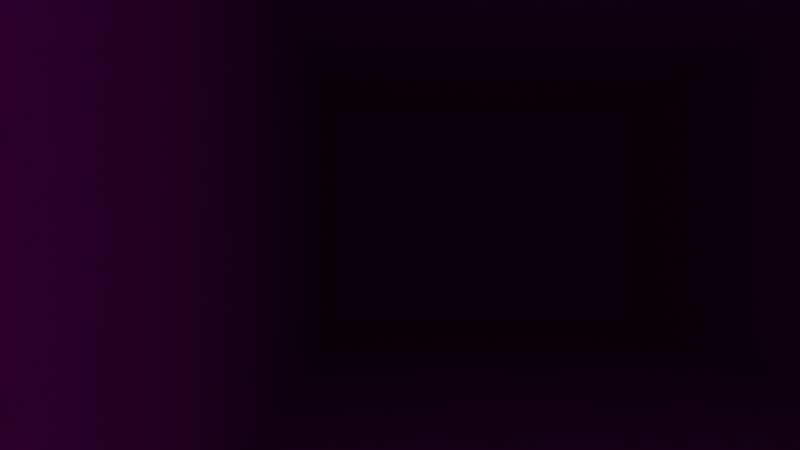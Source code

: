 # Source: result.blend  (saved by Blender 3.3.6; exported with 4.5.12 LTS)
import bpy
from mathutils import Matrix  # noqa: F401  (used for matrix-valued properties, if any)

bpy.ops.wm.read_factory_settings(use_empty=True)
scene = bpy.context.scene
scene.name = 'Scene'

# ---- collections
col_collection = bpy.data.collections.new('Collection'); scene.collection.children.link(col_collection)

# ---- images (referenced by path relative to the original .blend; pixels are not part of the script)
import os
ASSET_DIR = os.environ.get("B2B_ASSET_DIR", "")  # directory of the original .blend (textures are referenced by path, not embedded)
HERE = os.path.dirname(os.path.abspath(__file__))  # packed textures are extracted next to this script under _unpacked/

def load_image(name, relpath, width, height, colorspace="sRGB"):
    """Load a texture the original file referenced (path relative to the .blend, or extracted next to this script)."""
    p = next((c for c in (os.path.join(HERE, relpath), os.path.join(ASSET_DIR, relpath)) if relpath and os.path.exists(c)), "")
    if p:
        img = bpy.data.images.load(p, check_existing=True)
        img.name = name
    else:  # same state as the original file: an image datablock whose file is absent (Cycles renders it pink)
        img = bpy.data.images.new(name, width, height)
        img.source = "FILE"
        img.filepath = "//" + (relpath or name)
    img.colorspace_settings.name = colorspace
    return img
img_bottom_jpeg_001 = load_image('bottom.jpeg.001', 'bottom.jpeg', 1024, 1024, 'sRGB')
img_back_jpeg_001 = load_image('back.jpeg.001', 'back.jpeg', 1024, 1024, 'sRGB')
img_right_jpeg_001 = load_image('right.jpeg.001', 'right.jpeg', 1024, 1024, 'sRGB')
img_top_jpeg_001 = load_image('top.jpeg.001', 'top.jpeg', 1024, 1024, 'sRGB')
img_left_jpeg_001 = load_image('left.jpeg.001', 'left.jpeg', 1024, 1024, 'sRGB')

# ---- materials (node trees are filled in below, after node groups)
mat_bottommaterial_001 = bpy.data.materials.new('bottomMaterial.001')
mat_bottommaterial_001.use_transparent_shadow = False
mat_bottommaterial_001.roughness = 1.0
mat_backmaterial_001 = bpy.data.materials.new('backMaterial.001')
mat_backmaterial_001.use_transparent_shadow = False
mat_backmaterial_001.roughness = 1.0
mat_rightmaterial_001 = bpy.data.materials.new('rightMaterial.001')
mat_rightmaterial_001.use_transparent_shadow = False
mat_rightmaterial_001.roughness = 1.0
mat_topmaterial_001 = bpy.data.materials.new('topMaterial.001')
mat_topmaterial_001.use_transparent_shadow = False
mat_topmaterial_001.roughness = 1.0
mat_leftmaterial_001 = bpy.data.materials.new('leftMaterial.001')
mat_leftmaterial_001.use_transparent_shadow = False
mat_leftmaterial_001.roughness = 1.0

# ---- material node trees
mat_bottommaterial_001.use_nodes = True; mat_bottommaterial_001.node_tree.nodes.clear()
_N = mat_bottommaterial_001.node_tree.nodes; _L = mat_bottommaterial_001.node_tree.links
n0 = _N.new('ShaderNodeBsdfPrincipled'); n0.name = 'Principled BSDF'; n0.location = (1200, 0)
n0.distribution = 'GGX'
n0.subsurface_method = 'RANDOM_WALK_SKIN'
n0.inputs[2].default_value = 1.0
n0.inputs[3].default_value = 1.45
n0.inputs[13].default_value = 0.0
n0.inputs[27].default_value = (0.0, 0.0, 0.0, 1.0)
n0.inputs[28].default_value = 1.0
n1 = _N.new('ShaderNodeOutputMaterial'); n1.name = 'Material Output'; n1.location = (1500, 0)
n2 = _N.new('ShaderNodeTexImage'); n2.name = 'Image Texture'; n2.location = (600, 0)
n2.image = img_bottom_jpeg_001
_L.new(n2.outputs[0], n0.inputs[0])
_L.new(n0.outputs[0], n1.inputs[0])
n1.is_active_output = True
mat_backmaterial_001.use_nodes = True; mat_backmaterial_001.node_tree.nodes.clear()
_N = mat_backmaterial_001.node_tree.nodes; _L = mat_backmaterial_001.node_tree.links
n0 = _N.new('ShaderNodeBsdfPrincipled'); n0.name = 'Principled BSDF'; n0.location = (1200, 0)
n0.distribution = 'GGX'
n0.subsurface_method = 'RANDOM_WALK_SKIN'
n0.inputs[2].default_value = 1.0
n0.inputs[3].default_value = 1.45
n0.inputs[13].default_value = 0.0
n0.inputs[27].default_value = (0.0, 0.0, 0.0, 1.0)
n0.inputs[28].default_value = 1.0
n1 = _N.new('ShaderNodeOutputMaterial'); n1.name = 'Material Output'; n1.location = (1500, 0)
n2 = _N.new('ShaderNodeTexImage'); n2.name = 'Image Texture'; n2.location = (600, 0)
n2.image = img_back_jpeg_001
_L.new(n2.outputs[0], n0.inputs[0])
_L.new(n0.outputs[0], n1.inputs[0])
n1.is_active_output = True
mat_rightmaterial_001.use_nodes = True; mat_rightmaterial_001.node_tree.nodes.clear()
_N = mat_rightmaterial_001.node_tree.nodes; _L = mat_rightmaterial_001.node_tree.links
n0 = _N.new('ShaderNodeBsdfPrincipled'); n0.name = 'Principled BSDF'; n0.location = (1200, 0)
n0.distribution = 'GGX'
n0.subsurface_method = 'RANDOM_WALK_SKIN'
n0.inputs[2].default_value = 1.0
n0.inputs[3].default_value = 1.45
n0.inputs[13].default_value = 0.0
n0.inputs[27].default_value = (0.0, 0.0, 0.0, 1.0)
n0.inputs[28].default_value = 1.0
n1 = _N.new('ShaderNodeOutputMaterial'); n1.name = 'Material Output'; n1.location = (1500, 0)
n2 = _N.new('ShaderNodeTexImage'); n2.name = 'Image Texture'; n2.location = (600, 0)
n2.image = img_right_jpeg_001
_L.new(n2.outputs[0], n0.inputs[0])
_L.new(n0.outputs[0], n1.inputs[0])
n1.is_active_output = True
mat_topmaterial_001.use_nodes = True; mat_topmaterial_001.node_tree.nodes.clear()
_N = mat_topmaterial_001.node_tree.nodes; _L = mat_topmaterial_001.node_tree.links
n0 = _N.new('ShaderNodeBsdfPrincipled'); n0.name = 'Principled BSDF'; n0.location = (1200, 0)
n0.distribution = 'GGX'
n0.subsurface_method = 'RANDOM_WALK_SKIN'
n0.inputs[2].default_value = 1.0
n0.inputs[3].default_value = 1.45
n0.inputs[13].default_value = 0.0
n0.inputs[27].default_value = (0.0, 0.0, 0.0, 1.0)
n0.inputs[28].default_value = 1.0
n1 = _N.new('ShaderNodeOutputMaterial'); n1.name = 'Material Output'; n1.location = (1500, 0)
n2 = _N.new('ShaderNodeTexImage'); n2.name = 'Image Texture'; n2.location = (600, 0)
n2.image = img_top_jpeg_001
_L.new(n2.outputs[0], n0.inputs[0])
_L.new(n0.outputs[0], n1.inputs[0])
n1.is_active_output = True
mat_leftmaterial_001.use_nodes = True; mat_leftmaterial_001.node_tree.nodes.clear()
_N = mat_leftmaterial_001.node_tree.nodes; _L = mat_leftmaterial_001.node_tree.links
n0 = _N.new('ShaderNodeBsdfPrincipled'); n0.name = 'Principled BSDF'; n0.location = (1200, 0)
n0.distribution = 'GGX'
n0.subsurface_method = 'RANDOM_WALK_SKIN'
n0.inputs[2].default_value = 1.0
n0.inputs[3].default_value = 1.45
n0.inputs[13].default_value = 0.0
n0.inputs[27].default_value = (0.0, 0.0, 0.0, 1.0)
n0.inputs[28].default_value = 1.0
n1 = _N.new('ShaderNodeOutputMaterial'); n1.name = 'Material Output'; n1.location = (1500, 0)
n2 = _N.new('ShaderNodeTexImage'); n2.name = 'Image Texture'; n2.location = (600, 0)
n2.image = img_left_jpeg_001
_L.new(n2.outputs[0], n0.inputs[0])
_L.new(n0.outputs[0], n1.inputs[0])
n1.is_active_output = True

# ---- world
world_world = bpy.data.worlds.new('World'); scene.world = world_world
world_world.use_nodes = True; world_world.node_tree.nodes.clear()
_N = world_world.node_tree.nodes; _L = world_world.node_tree.links
n0 = _N.new('ShaderNodeOutputWorld'); n0.name = 'World Output'; n0.location = (300, 300)
n1 = _N.new('ShaderNodeBackground'); n1.name = 'Background'; n1.location = (10, 300)
n1.inputs[0].default_value = (0.05088, 0.05088, 0.05088, 1.0)
_L.new(n1.outputs[0], n0.inputs[0])
n0.is_active_output = True
world_world.color = (0.05088, 0.05088, 0.05088)
world_world.use_sun_shadow = False
world_world.sun_shadow_jitter_overblur = 0.0

# ---- cameras
cam_camera = bpy.data.cameras.new('Camera')
cam_camera.clip_end = 100.0
cam_camera.ortho_scale = 7.314

# ---- lights
light_light = bpy.data.lights.new('Light', 'POINT')
light_light.transmission_factor = 0.0
light_light.energy = 1000.0
light_light.shadow_soft_size = 0.1
light_light.shadow_maximum_resolution = 0.006
light_light.use_absolute_resolution = True

# ---- meshes
me_plane = bpy.data.meshes.new('Plane')
me_plane.from_pydata([(-1.429, 0.0, 0.0), (1.69, 0.0, 0.0), (-1.429, 0.0, -11.9), (1.69, 0.0, -11.9)], [], [(0, 1, 3, 2)])
_uv = me_plane.uv_layers.new(name='UVMap')
_uv.uv.foreach_set('vector', [0.0, 0.0, 1.0, 0.0, 1.0, 1.0, 0.0, 1.0])
me_plane.materials.append(mat_bottommaterial_001)
me_plane.update()
me_plane_001 = bpy.data.meshes.new('Plane.001')
me_plane_001.from_pydata([(-1.429, 0.0, -11.9), (1.69, 0.0, -11.9), (-1.429, 2.214, -11.9), (1.69, 2.214, -11.9)], [], [(0, 1, 3, 2)])
_uv = me_plane_001.uv_layers.new(name='UVMap')
_uv.uv.foreach_set('vector', [0.0, 0.0, 1.0, 0.0, 1.0, 1.0, 0.0, 1.0])
me_plane_001.materials.append(mat_backmaterial_001)
me_plane_001.update()
me_plane_002 = bpy.data.meshes.new('Plane.002')
me_plane_002.from_pydata([(1.69, 0.0, -11.9), (1.69, 0.0, 0.0), (1.69, 2.214, -11.9), (1.69, 2.214, 0.0)], [], [(0, 1, 3, 2)])
_uv = me_plane_002.uv_layers.new(name='UVMap')
_uv.uv.foreach_set('vector', [0.0, 0.0, 1.0, 0.0, 1.0, 1.0, 0.0, 1.0])
me_plane_002.materials.append(mat_rightmaterial_001)
me_plane_002.update()
me_plane_003 = bpy.data.meshes.new('Plane.003')
me_plane_003.from_pydata([(-1.429, 2.214, -11.9), (1.69, 2.214, -11.9), (-1.429, 2.214, 0.0), (1.69, 2.214, 0.0)], [], [(0, 1, 3, 2)])
_uv = me_plane_003.uv_layers.new(name='UVMap')
_uv.uv.foreach_set('vector', [0.0, 0.0, 1.0, 0.0, 1.0, 1.0, 0.0, 1.0])
me_plane_003.materials.append(mat_topmaterial_001)
me_plane_003.update()
me_plane_004 = bpy.data.meshes.new('Plane.004')
me_plane_004.from_pydata([(-1.429, 0.0, 0.0), (-1.429, 0.0, -11.9), (-1.429, 2.214, 0.0), (-1.429, 2.214, -11.9)], [], [(0, 1, 3, 2)])
_uv = me_plane_004.uv_layers.new(name='UVMap')
_uv.uv.foreach_set('vector', [0.0, 0.0, 1.0, 0.0, 1.0, 1.0, 0.0, 1.0])
me_plane_004.materials.append(mat_leftmaterial_001)
me_plane_004.update()

# ---- objects
ob_light = bpy.data.objects.new('Light', light_light)
ob_camera = bpy.data.objects.new('Camera', cam_camera)
ob_plane = bpy.data.objects.new('Plane', me_plane)
ob_plane_001 = bpy.data.objects.new('Plane.001', me_plane_001)
ob_plane_002 = bpy.data.objects.new('Plane.002', me_plane_002)
ob_plane_003 = bpy.data.objects.new('Plane.003', me_plane_003)
ob_plane_004 = bpy.data.objects.new('Plane.004', me_plane_004)

# ---- transforms, parenting, visibility, modifiers, constraints
ob_light.location = (4.076, 1.005, 5.904)
ob_light.rotation_euler = (0.6503, 0.05522, 1.866)
ob_light.lock_rotations_4d = False
ob_light.empty_display_type = 'ARROWS'
ob_light.color = (0.0, 0.0, 0.0, 0.0)
ob_light.lineart.crease_threshold = 0.0
ob_camera.location = (-0.75, 0.0, 1.0)
ob_camera.rotation_euler = (1.571, 0.0, 0.0)
ob_camera.lock_rotations_4d = False
ob_camera.empty_display_type = 'ARROWS'
ob_camera.color = (0.0, 0.0, 0.0, 0.0)
ob_camera.display_type = 'WIRE'
ob_camera.lineart.crease_threshold = 0.0
ob_plane.location = (0.0, 0.0, 0.0)
ob_plane.rotation_euler = (1.571, -0.0, 0.0)
ob_plane_001.location = (0.0, 0.0, 0.0)
ob_plane_001.rotation_euler = (1.571, -0.0, 0.0)
ob_plane_002.location = (0.0, 0.0, 0.0)
ob_plane_002.rotation_euler = (1.571, -0.0, 0.0)
ob_plane_003.location = (0.0, 0.0, 0.0)
ob_plane_003.rotation_euler = (1.571, -0.0, 0.0)
ob_plane_004.location = (0.0, 0.0, 0.0)
ob_plane_004.rotation_euler = (1.571, -0.0, 0.0)

# ---- collection membership
col_collection.objects.link(ob_light)
col_collection.objects.link(ob_camera)
col_collection.objects.link(ob_plane)
col_collection.objects.link(ob_plane_001)
col_collection.objects.link(ob_plane_002)
col_collection.objects.link(ob_plane_003)
col_collection.objects.link(ob_plane_004)

# ---- scene / render settings (as saved in the file)
scene.camera = ob_camera
scene.frame_start = 1; scene.frame_end = 250; scene.frame_set(213)
scene.render.engine = 'BLENDER_EEVEE_NEXT'
scene.cycles.sampling_pattern = 'TABULATED_SOBOL'
scene.cycles.use_light_tree = False
scene.view_settings.view_transform = 'Filmic'
bpy.context.view_layer.update()
